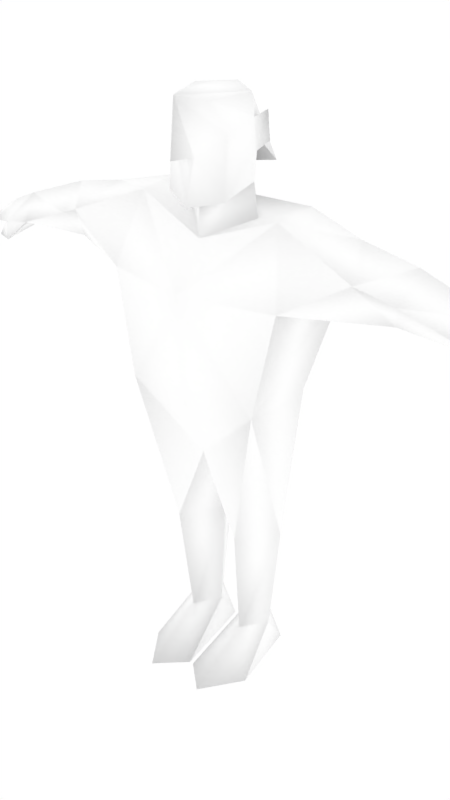 # Source: malenpc8.blend  (saved by Blender 2.68.0; exported with 4.5.12 LTS)
import bpy
from mathutils import Matrix  # noqa: F401  (used for matrix-valued properties, if any)

bpy.ops.wm.read_factory_settings(use_empty=True)
scene = bpy.context.scene
scene.name = 'Scene'

# ---- collections
col_collection_1 = bpy.data.collections.new('Collection 1'); scene.collection.children.link(col_collection_1)
col_collection_2 = bpy.data.collections.new('Collection 2'); scene.collection.children.link(col_collection_2)
col_collection_2.hide_render = True
col_collection_2.hide_viewport = True

# ---- materials (node trees are filled in below, after node groups)
mat_npcs = bpy.data.materials.new('npcs')
mat_npcs.alpha_threshold = 0.0
mat_npcs.use_transparent_shadow = False
mat_npcs.diffuse_color = (1.0, 1.0, 1.0, 1.0)
mat_npcs.roughness = 0.5
mat_npcs.line_color = (0.0, 0.0, 0.0, 1.0)

# ---- material node trees

# ---- world
world_world = bpy.data.worlds.new('World'); scene.world = world_world
world_world.color = (1.0, 1.0, 1.0)
world_world.use_sun_shadow = False
world_world.sun_shadow_jitter_overblur = 0.0
world_world.cycles.sampling_method = 'MANUAL'
world_world.cycles.sample_map_resolution = 256

# ---- meshes
me_simplerrig = bpy.data.meshes.new('simplerrig')
me_simplerrig.from_pydata([(-0.1734, 0.01369, 2.133), (-0.3186, 0.1502, 1.388), (-0.4572, 0.1986, 1.854), (-0.4175, -0.1825, 1.854), (-0.02533, 0.05254, 0.7033), (-0.1566, 0.1859, 0.8411), (-0.2925, 0.05254, 0.7033), (-0.06428, 0.07417, 0.1723), (-0.1411, 0.1775, 0.1723), (-0.2201, 0.07417, 0.1723), (-0.1411, -0.04371, 0.1723), (-0.08429, 0.2049, 0.0), (-0.1979, 0.2049, 0.0), (-0.1383, -0.3435, 0.0), (-0.008904, -0.2226, 0.0), (-0.2698, -0.157, 0.0), (-0.8666, 0.06758, 2.08), (-0.9386, 0.1933, 1.944), (-0.8156, 0.01611, 1.852), (-0.6176, 0.06758, 2.129), (-1.202, 0.06758, 1.962), (-1.176, 0.1793, 1.844), (-1.176, -0.01477, 1.844), (-1.316, 0.06758, 1.913), (-1.298, 0.2106, 1.831), (-1.297, -0.0307, 1.827), (-1.401, 0.06758, 1.862), (-1.391, 0.1985, 1.814), (-1.391, -0.02021, 1.814), (-1.494, 0.06758, 1.793), (-1.275, -0.04643, 1.746), (-1.363, -0.01714, 1.747), (-1.26, 0.01947, 1.769), (-0.1461, 0.2372, 0.5368), (-0.354, 0.1193, 2.19), (-0.3186, -0.1984, 1.388), (-0.7922, 0.2051, 1.956), (-0.7087, -0.1266, 2.027), (-0.341, -0.0819, 2.175), (-0.1615, -0.1086, 0.7033), (-0.8616, -0.06123, 1.964), (-0.1559, 0.009512, 2.276), (-0.1619, 0.009512, 2.392), (-0.1898, 0.05884, 2.428), (-0.1787, 0.05884, 2.545), (-0.1537, 0.009512, 2.521), (-0.1387, 0.009512, 2.613), (-0.09179, -0.1657, 2.6), (-0.1387, -0.1288, 2.479), (-0.1387, -0.1459, 2.225), (-0.04116, -0.206, 2.391), (-0.1372, 0.05379, 2.433), (-0.1234, 0.1896, 2.317), (-0.1593, 0.2234, 1.199), (0.1734, 0.01369, 2.133), (0.3186, 0.1502, 1.388), (0.4572, 0.1986, 1.854), (0.4175, -0.1825, 1.854), (0.02533, 0.05254, 0.7033), (0.1566, 0.1859, 0.8411), (0.2925, 0.05254, 0.7033), (0.06428, 0.07417, 0.1723), (0.1411, 0.1775, 0.1723), (0.2201, 0.07417, 0.1723), (0.1411, -0.04371, 0.1723), (0.08429, 0.2049, 0.0), (0.1979, 0.2049, 0.0), (0.1383, -0.3435, 0.0), (0.008904, -0.2226, 0.0), (0.2698, -0.157, 0.0), (0.8666, 0.06758, 2.08), (0.9386, 0.1933, 1.944), (0.8156, 0.01611, 1.852), (0.6176, 0.06758, 2.129), (1.202, 0.06758, 1.962), (1.176, 0.1793, 1.844), (1.176, -0.01477, 1.844), (1.316, 0.06758, 1.913), (1.298, 0.2106, 1.831), (1.297, -0.0307, 1.827), (1.401, 0.06758, 1.862), (1.391, 0.1985, 1.814), (1.391, -0.02021, 1.814), (1.494, 0.06758, 1.793), (1.275, -0.04643, 1.746), (1.363, -0.01714, 1.747), (1.26, 0.01947, 1.769), (0.1461, 0.2372, 0.5368), (0.354, 0.1193, 2.19), (0.3186, -0.1984, 1.388), (0.7922, 0.2051, 1.956), (0.7087, -0.1266, 2.027), (0.341, -0.0819, 2.175), (0.1615, -0.1086, 0.7033), (0.0, 0.2257, 1.854), (0.0, 0.2104, 2.15), (0.0, -0.1354, 2.053), (0.0, -0.1226, 1.094), (0.0, -0.2785, 1.854), (0.0, -0.2408, 1.388), (0.0, 0.1871, 1.178), (0.8616, -0.06123, 1.964), (0.0, 0.1809, 1.388), (0.1559, 0.009512, 2.276), (0.0, 0.2663, 2.317), (0.0, -0.1246, 2.204), (0.0, -0.2068, 2.19), (0.0, -0.2906, 2.388), (0.0, -0.2664, 2.623), (0.0, 0.09979, 2.623), (0.1619, 0.009512, 2.392), (0.1898, 0.05884, 2.428), (0.1787, 0.05884, 2.545), (0.1537, 0.009512, 2.521), (0.1387, 0.009512, 2.613), (0.09179, -0.1657, 2.6), (0.1387, -0.1288, 2.479), (0.1387, -0.1459, 2.225), (0.04116, -0.206, 2.391), (0.1372, 0.05379, 2.433), (0.0, 0.1534, 2.302), (0.1234, 0.1896, 2.317), (0.1593, 0.2234, 1.199)], [], [(1, 53, 6), (13, 10, 15), (11, 7, 14), (33, 9, 6), (8, 7, 11), (11, 14, 15), (7, 10, 14), (12, 8, 11), (12, 15, 9), (36, 19, 2), (18, 36, 2), (16, 17, 20), (24, 21, 25), (17, 21, 20), (22, 20, 25), (23, 24, 27), (20, 21, 24), (24, 25, 27), (25, 23, 28), (27, 28, 29), (28, 26, 29), (26, 27, 29), (21, 32, 25), (21, 17, 18), (22, 25, 30), (32, 30, 31), (25, 32, 31), (30, 25, 31), (26, 23, 27), (23, 20, 24), (23, 26, 28), (25, 28, 27), (10, 13, 14), (9, 8, 12), (10, 9, 15), (19, 34, 2), (19, 37, 38), (22, 32, 21), (32, 22, 30), (8, 9, 33), (33, 5, 4), (7, 8, 33), (14, 13, 15), (4, 10, 7), (10, 6, 9), (10, 4, 39), (5, 33, 6), (7, 33, 4), (20, 23, 25), (95, 94, 2), (2, 3, 18), (0, 38, 96), (0, 34, 38), (35, 39, 97), (18, 3, 37), (22, 21, 18), (36, 18, 17), (19, 36, 16), (16, 36, 17), (22, 18, 40), (16, 20, 40), (19, 16, 37), (16, 40, 37), (95, 34, 0), (34, 19, 38), (34, 95, 2), (3, 98, 38), (98, 96, 38), (35, 6, 39), (6, 10, 39), (37, 3, 38), (39, 4, 97), (2, 1, 35), (74, 70, 101), (40, 18, 37), (3, 2, 35), (1, 2, 102), (100, 97, 4), (5, 100, 4), (6, 35, 1), (35, 97, 99), (3, 35, 98), (98, 35, 99), (102, 100, 53), (2, 94, 102), (0, 96, 41), (47, 108, 46), (41, 105, 49), (49, 105, 106), (0, 41, 95), (96, 105, 41), (48, 108, 47), (108, 50, 107), (48, 50, 108), (48, 49, 50), (50, 49, 106), (48, 45, 42), (42, 49, 48), (49, 42, 41), (45, 48, 47), (47, 46, 45), (44, 42, 45), (42, 44, 43), (51, 44, 45), (51, 43, 44), (51, 42, 43), (51, 45, 46), (52, 120, 51), (95, 41, 120), (108, 109, 46), (51, 46, 52), (120, 52, 46), (46, 109, 104), (46, 104, 120), (51, 41, 42), (120, 41, 51), (12, 11, 15), (53, 100, 5), (1, 102, 53), (53, 5, 6), (55, 60, 122), (67, 69, 64), (65, 68, 61), (87, 60, 63), (62, 65, 61), (65, 69, 68), (61, 68, 64), (66, 65, 62), (66, 63, 69), (90, 56, 73), (72, 56, 90), (70, 74, 71), (78, 79, 75), (71, 74, 75), (76, 79, 74), (77, 81, 78), (74, 78, 75), (78, 81, 79), (79, 82, 77), (81, 83, 82), (82, 83, 80), (80, 83, 81), (75, 79, 86), (75, 72, 71), (76, 84, 79), (86, 85, 84), (79, 85, 86), (84, 85, 79), (80, 81, 77), (77, 78, 74), (77, 82, 80), (79, 81, 82), (64, 68, 67), (63, 66, 62), (64, 69, 63), (73, 56, 88), (73, 92, 91), (76, 75, 86), (86, 84, 76), (62, 87, 63), (87, 58, 59), (61, 87, 62), (68, 69, 67), (58, 61, 64), (64, 63, 60), (64, 93, 58), (59, 60, 87), (61, 58, 87), (74, 79, 77), (95, 56, 94), (56, 72, 57), (54, 96, 92), (54, 92, 88), (89, 97, 93), (72, 91, 57), (76, 72, 75), (90, 71, 72), (73, 70, 90), (70, 71, 90), (76, 101, 72), (76, 74, 101), (73, 91, 70), (70, 91, 101), (95, 54, 88), (88, 92, 73), (88, 56, 95), (57, 92, 98), (98, 92, 96), (89, 93, 60), (60, 93, 64), (91, 92, 57), (93, 97, 58), (56, 89, 55), (101, 91, 72), (57, 89, 56), (55, 102, 56), (100, 58, 97), (59, 58, 100), (60, 55, 89), (89, 99, 97), (57, 98, 89), (98, 99, 89), (102, 122, 100), (56, 102, 94), (54, 103, 96), (115, 114, 108), (103, 117, 105), (117, 106, 105), (54, 95, 103), (96, 103, 105), (116, 115, 108), (108, 107, 118), (116, 108, 118), (116, 118, 117), (118, 106, 117), (116, 110, 113), (110, 116, 117), (117, 103, 110), (113, 115, 116), (115, 113, 114), (112, 113, 110), (110, 111, 112), (119, 113, 112), (119, 112, 111), (119, 111, 110), (119, 114, 113), (121, 119, 120), (95, 120, 103), (108, 114, 109), (119, 121, 114), (120, 114, 121), (114, 104, 109), (114, 120, 104), (119, 110, 103), (120, 119, 103), (66, 69, 65), (122, 59, 100), (55, 122, 102), (122, 60, 59), (50, 118, 107), (106, 118, 50), (20, 22, 40)])
me_simplerrig.polygons.foreach_set('use_smooth', [True] * 242)
_uv = me_simplerrig.uv_layers.new(name='UVMap')
_uv.uv.foreach_set('vector', [0.07238, 0.67, 0.06613, 0.6623, 0.07427, 0.6444, 0.06847, 0.7381, 0.06849, 0.7252, 0.06256, 0.7313, 0.07838, 0.7172, 0.07206, 0.7209, 0.07396, 0.7338, 0.06702, 0.6376, 0.07188, 0.6261, 0.07427, 0.6444, 0.07237, 0.7167, 0.07206, 0.7209, 0.07838, 0.7172, 0.07785, 0.7221, 0.07487, 0.7389, 0.08519, 0.7364, 0.07206, 0.7209, 0.06849, 0.7252, 0.07396, 0.7338, 0.05848, 0.7173, 0.06447, 0.7166, 0.05959, 0.7133, 0.05848, 0.7173, 0.06256, 0.7313, 0.06495, 0.7211, 0.09153, 0.6591, 0.1027, 0.6473, 0.1065, 0.6591, 0.09153, 0.6693, 0.09153, 0.6591, 0.1065, 0.6591, 0.09105, 0.6473, 0.08596, 0.6591, 0.07634, 0.6473, 0.09421, 0.7345, 0.1004, 0.7359, 0.09417, 0.745, 0.08596, 0.6591, 0.07634, 0.6693, 0.07634, 0.6473, 0.1029, 0.7202, 0.1041, 0.7272, 0.09689, 0.7212, 0.09804, 0.7272, 0.09735, 0.7341, 0.09269, 0.733, 0.1041, 0.7272, 0.1036, 0.7343, 0.09735, 0.7341, 0.09421, 0.7345, 0.09417, 0.745, 0.08939, 0.735, 0.09689, 0.7212, 0.09804, 0.7272, 0.09235, 0.7228, 0.08939, 0.735, 0.08932, 0.7446, 0.08397, 0.7407, 0.09235, 0.7228, 0.09328, 0.7273, 0.08758, 0.7272, 0.09328, 0.7273, 0.09269, 0.733, 0.08758, 0.7272, 0.1004, 0.7359, 0.09826, 0.745, 0.09417, 0.745, 0.07634, 0.6693, 0.08596, 0.6591, 0.09153, 0.6693, 0.1029, 0.7202, 0.09689, 0.7212, 0.09666, 0.7172, 0.09826, 0.745, 0.09917, 0.7481, 0.09516, 0.7496, 0.09417, 0.745, 0.09826, 0.745, 0.09516, 0.7496, 0.09666, 0.7172, 0.09689, 0.7212, 0.09237, 0.7188, 0.09328, 0.7273, 0.09804, 0.7272, 0.09269, 0.733, 0.09804, 0.7272, 0.1041, 0.7272, 0.09735, 0.7341, 0.09804, 0.7272, 0.09328, 0.7273, 0.09235, 0.7228, 0.09417, 0.745, 0.08932, 0.7446, 0.08939, 0.735, 0.06849, 0.7252, 0.06847, 0.7381, 0.07396, 0.7338, 0.06495, 0.7211, 0.06447, 0.7166, 0.05848, 0.7173, 0.06849, 0.7252, 0.06495, 0.7211, 0.06256, 0.7313, 0.1027, 0.6473, 0.1147, 0.6473, 0.1065, 0.6591, 0.1027, 0.6473, 0.09827, 0.6376, 0.1161, 0.6376, 0.1041, 0.7429, 0.09826, 0.745, 0.1004, 0.7359, 0.09826, 0.745, 0.1041, 0.7429, 0.09917, 0.7481, 0.06738, 0.6261, 0.07188, 0.6261, 0.06702, 0.6376, 0.06702, 0.6376, 0.06673, 0.6484, 0.06025, 0.6444, 0.06298, 0.6261, 0.06738, 0.6261, 0.06702, 0.6376, 0.07487, 0.7389, 0.07998, 0.7437, 0.08519, 0.7364, 0.02389, 0.6444, 0.01887, 0.6261, 0.02389, 0.6261, 0.01887, 0.6261, 0.01076, 0.6444, 0.01383, 0.6261, 0.01887, 0.6261, 0.02389, 0.6444, 0.01818, 0.6444, 0.06673, 0.6484, 0.06702, 0.6376, 0.07427, 0.6444, 0.06298, 0.6261, 0.06702, 0.6376, 0.06025, 0.6444, 0.1041, 0.7272, 0.09804, 0.7272, 0.09689, 0.7212, 0.02227, 0.7038, 0.02227, 0.6908, 0.04396, 0.6908, 0.1065, 0.6591, 0.1095, 0.6693, 0.09153, 0.6693, 0.07336, 0.7086, 0.06895, 0.706, 0.0805, 0.7008, 0.07336, 0.7086, 0.0667, 0.713, 0.06895, 0.706, 0.01256, 0.67, 0.01818, 0.6444, 0.02389, 0.659, 0.09153, 0.6268, 0.1095, 0.6268, 0.09827, 0.6376, 0.07634, 0.6376, 0.07634, 0.6268, 0.09153, 0.6268, 0.09153, 0.6591, 0.09153, 0.6693, 0.08596, 0.6591, 0.1027, 0.6473, 0.09153, 0.6591, 0.09105, 0.6473, 0.09105, 0.6473, 0.09153, 0.6591, 0.08596, 0.6591, 0.07634, 0.6376, 0.09153, 0.6268, 0.09033, 0.6376, 0.09105, 0.6473, 0.07634, 0.6473, 0.09033, 0.6376, 0.1027, 0.6473, 0.09105, 0.6473, 0.09827, 0.6376, 0.09105, 0.6473, 0.09033, 0.6376, 0.09827, 0.6376, 0.02227, 0.7038, 0.03773, 0.706, 0.03033, 0.713, 0.1147, 0.6473, 0.1027, 0.6473, 0.1161, 0.6376, 0.03773, 0.706, 0.02227, 0.7038, 0.04396, 0.6908, 0.06165, 0.6908, 0.0805, 0.6908, 0.06895, 0.706, 0.0805, 0.6908, 0.0805, 0.7008, 0.06895, 0.706, 0.01256, 0.67, 0.01076, 0.6444, 0.01818, 0.6444, 0.01076, 0.6444, 0.01887, 0.6261, 0.01818, 0.6444, 0.09827, 0.6376, 0.1095, 0.6268, 0.1161, 0.6376, 0.01818, 0.6444, 0.02389, 0.6444, 0.02389, 0.659, 0.0453, 0.6908, 0.05211, 0.671, 0.06667, 0.671, 0.07634, 0.6473, 0.09105, 0.6473, 0.09033, 0.6376, 0.09033, 0.6376, 0.09153, 0.6268, 0.09827, 0.6376, 0.06165, 0.6908, 0.0453, 0.6908, 0.06667, 0.671, 0.03587, 0.671, 0.04396, 0.6908, 0.02227, 0.671, 0.06025, 0.6615, 0.05555, 0.659, 0.06025, 0.6444, 0.06673, 0.6484, 0.06025, 0.6615, 0.06025, 0.6444, 0.01076, 0.6444, 0.01256, 0.67, 0.0006041, 0.67, 0.01256, 0.67, 0.02389, 0.659, 0.02389, 0.67, 0.06165, 0.6908, 0.06667, 0.671, 0.0805, 0.6908, 0.0805, 0.6908, 0.06667, 0.671, 0.0805, 0.671, 0.06025, 0.67, 0.06025, 0.6615, 0.06613, 0.6623, 0.04396, 0.6908, 0.02227, 0.6908, 0.02227, 0.671, 0.04249, 0.7144, 0.03429, 0.7116, 0.04249, 0.7201, 0.03531, 0.7429, 0.02943, 0.7487, 0.04585, 0.7402, 0.08677, 0.7151, 0.0803, 0.7093, 0.08592, 0.7086, 0.08592, 0.7086, 0.0803, 0.7093, 0.0803, 0.706, 0.04249, 0.7144, 0.04249, 0.7201, 0.0519, 0.715, 0.03429, 0.7116, 0.03429, 0.7172, 0.04249, 0.7201, 0.0008486, 0.7392, 0.01551, 0.7496, 0.005351, 0.7481, 0.01551, 0.7496, 0.01097, 0.7327, 0.01551, 0.737, 0.0008486, 0.7392, 0.01097, 0.7327, 0.01551, 0.7496, 0.0008486, 0.7392, 0.001844, 0.7167, 0.01097, 0.7327, 0.01097, 0.7327, 0.001844, 0.7167, 0.01551, 0.7136, 0.03564, 0.7348, 0.04434, 0.7349, 0.04219, 0.7274, 0.04219, 0.7274, 0.03031, 0.7206, 0.03564, 0.7348, 0.03031, 0.7206, 0.04219, 0.7274, 0.04014, 0.7208, 0.04434, 0.7349, 0.03564, 0.7348, 0.03531, 0.7429, 0.03531, 0.7429, 0.04585, 0.7402, 0.04434, 0.7349, 0.08725, 0.7249, 0.0906, 0.7158, 0.09059, 0.7236, 0.0906, 0.7158, 0.08725, 0.7249, 0.08711, 0.7179, 0.08403, 0.7185, 0.08725, 0.7249, 0.08367, 0.7245, 0.08403, 0.7185, 0.08711, 0.7179, 0.08725, 0.7249, 0.08403, 0.7185, 0.08467, 0.7147, 0.08711, 0.7179, 0.04606, 0.7292, 0.04434, 0.7349, 0.04585, 0.7402, 0.05399, 0.7398, 0.05402, 0.7347, 0.04685, 0.7393, 0.0519, 0.715, 0.04249, 0.7201, 0.05095, 0.7212, 0.02943, 0.7487, 0.05133, 0.7485, 0.04585, 0.7402, 0.04606, 0.7292, 0.04585, 0.7402, 0.05249, 0.7206, 0.05402, 0.7347, 0.05399, 0.7398, 0.06781, 0.7398, 0.04585, 0.7402, 0.05133, 0.7485, 0.0707, 0.7408, 0.06781, 0.7398, 0.05436, 0.7301, 0.05402, 0.7347, 0.04418, 0.7264, 0.04249, 0.7201, 0.04222, 0.7247, 0.05095, 0.7212, 0.04249, 0.7201, 0.04418, 0.7264, 0.08237, 0.7221, 0.07785, 0.7221, 0.08519, 0.7364, 0.06613, 0.6623, 0.06025, 0.6615, 0.06673, 0.6484, 0.07238, 0.67, 0.06025, 0.67, 0.06613, 0.6623, 0.06613, 0.6623, 0.06673, 0.6484, 0.07427, 0.6444, 0.04812, 0.67, 0.04623, 0.6444, 0.05438, 0.6623, 0.06847, 0.7381, 0.06256, 0.7313, 0.06849, 0.7252, 0.07838, 0.7172, 0.07396, 0.7338, 0.07206, 0.7209, 0.05348, 0.6376, 0.04623, 0.6444, 0.04863, 0.6261, 0.07237, 0.7167, 0.07838, 0.7172, 0.07206, 0.7209, 0.07785, 0.7221, 0.08519, 0.7364, 0.07487, 0.7389, 0.07206, 0.7209, 0.07396, 0.7338, 0.06849, 0.7252, 0.05848, 0.7173, 0.05959, 0.7133, 0.06447, 0.7166, 0.05848, 0.7173, 0.06495, 0.7211, 0.06256, 0.7313, 0.09153, 0.6591, 0.1065, 0.6591, 0.1027, 0.6473, 0.09153, 0.6693, 0.1065, 0.6591, 0.09153, 0.6591, 0.09105, 0.6473, 0.07634, 0.6473, 0.08596, 0.6591, 0.114, 0.7345, 0.114, 0.745, 0.1078, 0.7359, 0.08596, 0.6591, 0.07634, 0.6473, 0.07634, 0.6693, 0.1053, 0.7202, 0.1113, 0.7212, 0.1041, 0.7272, 0.1102, 0.7272, 0.1155, 0.733, 0.1109, 0.7341, 0.1041, 0.7272, 0.1109, 0.7341, 0.1046, 0.7343, 0.114, 0.7345, 0.1188, 0.735, 0.114, 0.745, 0.1113, 0.7212, 0.1159, 0.7228, 0.1102, 0.7272, 0.1188, 0.735, 0.1242, 0.7407, 0.1189, 0.7446, 0.1159, 0.7228, 0.1206, 0.7272, 0.1149, 0.7273, 0.1149, 0.7273, 0.1206, 0.7272, 0.1155, 0.733, 0.1078, 0.7359, 0.114, 0.745, 0.1099, 0.745, 0.07634, 0.6693, 0.09153, 0.6693, 0.08596, 0.6591, 0.1053, 0.7202, 0.1115, 0.7172, 0.1113, 0.7212, 0.1099, 0.745, 0.113, 0.7496, 0.109, 0.7481, 0.114, 0.745, 0.113, 0.7496, 0.1099, 0.745, 0.1115, 0.7172, 0.1158, 0.7188, 0.1113, 0.7212, 0.1149, 0.7273, 0.1155, 0.733, 0.1102, 0.7272, 0.1102, 0.7272, 0.1109, 0.7341, 0.1041, 0.7272, 0.1102, 0.7272, 0.1159, 0.7228, 0.1149, 0.7273, 0.114, 0.745, 0.1188, 0.735, 0.1189, 0.7446, 0.06849, 0.7252, 0.07396, 0.7338, 0.06847, 0.7381, 0.06495, 0.7211, 0.05848, 0.7173, 0.06447, 0.7166, 0.06849, 0.7252, 0.06256, 0.7313, 0.06495, 0.7211, 0.1027, 0.6473, 0.1065, 0.6591, 0.1147, 0.6473, 0.1027, 0.6473, 0.1161, 0.6376, 0.09827, 0.6376, 0.1041, 0.7429, 0.1078, 0.7359, 0.1099, 0.745, 0.1099, 0.745, 0.109, 0.7481, 0.1041, 0.7429, 0.05312, 0.6261, 0.05348, 0.6376, 0.04863, 0.6261, 0.05348, 0.6376, 0.06025, 0.6444, 0.05378, 0.6484, 0.05753, 0.6261, 0.05348, 0.6376, 0.05312, 0.6261, 0.07487, 0.7389, 0.08519, 0.7364, 0.07998, 0.7437, 0.02389, 0.6444, 0.02389, 0.6261, 0.0289, 0.6261, 0.0289, 0.6261, 0.03394, 0.6261, 0.03701, 0.6444, 0.0289, 0.6261, 0.02959, 0.6444, 0.02389, 0.6444, 0.05378, 0.6484, 0.04623, 0.6444, 0.05348, 0.6376, 0.05753, 0.6261, 0.06025, 0.6444, 0.05348, 0.6376, 0.1041, 0.7272, 0.1113, 0.7212, 0.1102, 0.7272, 0.02227, 0.7038, 0.0005857, 0.6908, 0.02227, 0.6908, 0.1065, 0.6591, 0.09153, 0.6693, 0.1095, 0.6693, 0.08722, 0.7086, 0.0805, 0.7008, 0.09205, 0.706, 0.08722, 0.7086, 0.09205, 0.706, 0.09431, 0.713, 0.03521, 0.67, 0.02389, 0.659, 0.02959, 0.6444, 0.09153, 0.6268, 0.09827, 0.6376, 0.1095, 0.6268, 0.07634, 0.6376, 0.09153, 0.6268, 0.07634, 0.6268, 0.09153, 0.6591, 0.08596, 0.6591, 0.09153, 0.6693, 0.1027, 0.6473, 0.09105, 0.6473, 0.09153, 0.6591, 0.09105, 0.6473, 0.08596, 0.6591, 0.09153, 0.6591, 0.07634, 0.6376, 0.09033, 0.6376, 0.09153, 0.6268, 0.07634, 0.6376, 0.07634, 0.6473, 0.09033, 0.6376, 0.1027, 0.6473, 0.09827, 0.6376, 0.09105, 0.6473, 0.09105, 0.6473, 0.09827, 0.6376, 0.09033, 0.6376, 0.02227, 0.7038, 0.01386, 0.713, 0.006821, 0.706, 0.1147, 0.6473, 0.1161, 0.6376, 0.1027, 0.6473, 0.006821, 0.706, 0.0005857, 0.6908, 0.02227, 0.7038, 0.09936, 0.6908, 0.09205, 0.706, 0.0805, 0.6908, 0.0805, 0.6908, 0.09205, 0.706, 0.0805, 0.7008, 0.03521, 0.67, 0.02959, 0.6444, 0.03701, 0.6444, 0.03701, 0.6444, 0.02959, 0.6444, 0.0289, 0.6261, 0.09827, 0.6376, 0.1161, 0.6376, 0.1095, 0.6268, 0.02959, 0.6444, 0.02389, 0.659, 0.02389, 0.6444, 0.1157, 0.6908, 0.09433, 0.671, 0.1089, 0.671, 0.09033, 0.6376, 0.09827, 0.6376, 0.09153, 0.6268, 0.09936, 0.6908, 0.09433, 0.671, 0.1157, 0.6908, 0.008682, 0.671, 0.02227, 0.671, 0.0005857, 0.6908, 0.06025, 0.6615, 0.06025, 0.6444, 0.06496, 0.659, 0.05378, 0.6484, 0.06025, 0.6444, 0.06025, 0.6615, 0.03701, 0.6444, 0.04717, 0.67, 0.03521, 0.67, 0.03521, 0.67, 0.02389, 0.67, 0.02389, 0.659, 0.09936, 0.6908, 0.0805, 0.6908, 0.09433, 0.671, 0.0805, 0.6908, 0.0805, 0.671, 0.09433, 0.671, 0.06025, 0.67, 0.05438, 0.6623, 0.06025, 0.6615, 0.0005857, 0.6908, 0.02227, 0.671, 0.02227, 0.6908, 0.04249, 0.7144, 0.04249, 0.7201, 0.03429, 0.7116, 0.03531, 0.7429, 0.04585, 0.7402, 0.02943, 0.7487, 0.07384, 0.7151, 0.07469, 0.7086, 0.0803, 0.7093, 0.07469, 0.7086, 0.0803, 0.706, 0.0803, 0.7093, 0.04249, 0.7144, 0.0519, 0.715, 0.04249, 0.7201, 0.03429, 0.7116, 0.04249, 0.7201, 0.03429, 0.7172, 0.03016, 0.7392, 0.0256, 0.7481, 0.01551, 0.7496, 0.01551, 0.7496, 0.01551, 0.737, 0.02008, 0.7327, 0.03016, 0.7392, 0.01551, 0.7496, 0.02008, 0.7327, 0.03016, 0.7392, 0.02008, 0.7327, 0.02931, 0.7167, 0.02008, 0.7327, 0.01551, 0.7136, 0.02931, 0.7167, 0.03564, 0.7348, 0.04219, 0.7274, 0.04434, 0.7349, 0.04219, 0.7274, 0.03564, 0.7348, 0.03031, 0.7206, 0.03031, 0.7206, 0.04014, 0.7208, 0.04219, 0.7274, 0.04434, 0.7349, 0.03531, 0.7429, 0.03564, 0.7348, 0.03531, 0.7429, 0.04434, 0.7349, 0.04585, 0.7402, 0.08725, 0.7249, 0.09059, 0.7236, 0.0906, 0.7158, 0.0906, 0.7158, 0.08711, 0.7179, 0.08725, 0.7249, 0.08403, 0.7185, 0.08367, 0.7245, 0.08725, 0.7249, 0.08403, 0.7185, 0.08725, 0.7249, 0.08711, 0.7179, 0.08403, 0.7185, 0.08711, 0.7179, 0.08467, 0.7147, 0.04606, 0.7292, 0.04585, 0.7402, 0.04434, 0.7349, 0.05399, 0.7398, 0.04685, 0.7393, 0.05402, 0.7347, 0.0519, 0.715, 0.05095, 0.7212, 0.04249, 0.7201, 0.02943, 0.7487, 0.04585, 0.7402, 0.05133, 0.7485, 0.04606, 0.7292, 0.05249, 0.7206, 0.04585, 0.7402, 0.05402, 0.7347, 0.06781, 0.7398, 0.05399, 0.7398, 0.04585, 0.7402, 0.0707, 0.7408, 0.05133, 0.7485, 0.06781, 0.7398, 0.05402, 0.7347, 0.05436, 0.7301, 0.04418, 0.7264, 0.04222, 0.7247, 0.04249, 0.7201, 0.05095, 0.7212, 0.04418, 0.7264, 0.04249, 0.7201, 0.08237, 0.7221, 0.08519, 0.7364, 0.07785, 0.7221, 0.05438, 0.6623, 0.05378, 0.6484, 0.06025, 0.6615, 0.04812, 0.67, 0.05438, 0.6623, 0.06025, 0.67, 0.05438, 0.6623, 0.04623, 0.6444, 0.05378, 0.6484, 0.01097, 0.7327, 0.02008, 0.7327, 0.01551, 0.737, 0.01551, 0.7136, 0.02008, 0.7327, 0.01097, 0.7327, 0.07634, 0.6473, 0.07634, 0.6376, 0.09033, 0.6376])
_ca = me_simplerrig.color_attributes.new('Col', 'BYTE_COLOR', 'CORNER')
_ca.data.foreach_set('color', [1.0, 1.0, 1.0, 1.0, 1.0, 1.0, 1.0, 1.0, 1.0, 1.0, 1.0, 1.0, 1.0, 1.0, 1.0, 1.0, 1.0, 1.0, 1.0, 1.0, 1.0, 1.0, 1.0, 1.0, 1.0, 1.0, 1.0, 1.0, 1.0, 1.0, 1.0, 1.0, 1.0, 1.0, 1.0, 1.0, 1.0, 1.0, 1.0, 1.0, 1.0, 1.0, 1.0, 1.0, 1.0, 1.0, 1.0, 1.0, 1.0, 1.0, 1.0, 1.0, 1.0, 1.0, 1.0, 1.0, 1.0, 1.0, 1.0, 1.0, 1.0, 1.0, 1.0, 1.0, 1.0, 1.0, 1.0, 1.0, 1.0, 1.0, 1.0, 1.0, 1.0, 1.0, 1.0, 1.0, 1.0, 1.0, 1.0, 1.0, 1.0, 1.0, 1.0, 1.0, 1.0, 1.0, 1.0, 1.0, 1.0, 1.0, 1.0, 1.0, 1.0, 1.0, 1.0, 1.0, 1.0, 1.0, 1.0, 1.0, 1.0, 1.0, 1.0, 1.0, 1.0, 1.0, 1.0, 1.0, 1.0, 1.0, 1.0, 1.0, 1.0, 1.0, 1.0, 1.0, 1.0, 1.0, 1.0, 1.0, 1.0, 1.0, 1.0, 1.0, 1.0, 1.0, 1.0, 1.0, 1.0, 1.0, 1.0, 1.0, 1.0, 1.0, 1.0, 1.0, 1.0, 1.0, 1.0, 1.0, 1.0, 1.0, 1.0, 1.0, 1.0, 1.0, 1.0, 1.0, 1.0, 1.0, 1.0, 1.0, 1.0, 1.0, 1.0, 1.0, 1.0, 1.0, 1.0, 1.0, 1.0, 1.0, 1.0, 1.0, 1.0, 1.0, 1.0, 1.0, 1.0, 1.0, 1.0, 1.0, 1.0, 1.0, 1.0, 1.0, 1.0, 1.0, 1.0, 1.0, 1.0, 1.0, 1.0, 1.0, 1.0, 1.0, 1.0, 1.0, 1.0, 1.0, 1.0, 1.0, 1.0, 1.0, 1.0, 1.0, 1.0, 1.0, 1.0, 1.0, 1.0, 1.0, 1.0, 1.0, 1.0, 1.0, 1.0, 1.0, 1.0, 1.0, 1.0, 1.0, 1.0, 1.0, 1.0, 1.0, 1.0, 1.0, 1.0, 1.0, 1.0, 1.0, 1.0, 1.0, 1.0, 1.0, 1.0, 1.0, 1.0, 1.0, 1.0, 1.0, 1.0, 1.0, 1.0, 1.0, 1.0, 1.0, 1.0, 1.0, 1.0, 1.0, 1.0, 1.0, 1.0, 1.0, 1.0, 1.0, 1.0, 1.0, 1.0, 1.0, 1.0, 1.0, 1.0, 1.0, 1.0, 1.0, 1.0, 1.0, 1.0, 1.0, 1.0, 1.0, 1.0, 1.0, 1.0, 1.0, 1.0, 1.0, 1.0, 1.0, 1.0, 1.0, 1.0, 1.0, 1.0, 1.0, 1.0, 1.0, 1.0, 1.0, 1.0, 1.0, 1.0, 1.0, 1.0, 1.0, 1.0, 1.0, 1.0, 1.0, 1.0, 1.0, 1.0, 1.0, 1.0, 1.0, 1.0, 1.0, 1.0, 1.0, 1.0, 1.0, 1.0, 1.0, 1.0, 1.0, 1.0, 1.0, 1.0, 1.0, 1.0, 1.0, 1.0, 1.0, 1.0, 1.0, 1.0, 1.0, 1.0, 1.0, 1.0, 1.0, 1.0, 1.0, 1.0, 1.0, 1.0, 1.0, 1.0, 1.0, 1.0, 1.0, 1.0, 1.0, 1.0, 1.0, 1.0, 1.0, 1.0, 1.0, 1.0, 1.0, 1.0, 1.0, 1.0, 1.0, 1.0, 1.0, 1.0, 1.0, 1.0, 1.0, 1.0, 1.0, 1.0, 1.0, 1.0, 1.0, 1.0, 1.0, 1.0, 1.0, 1.0, 1.0, 1.0, 1.0, 1.0, 1.0, 1.0, 1.0, 1.0, 1.0, 1.0, 1.0, 1.0, 1.0, 1.0, 1.0, 1.0, 1.0, 1.0, 1.0, 1.0, 1.0, 1.0, 1.0, 1.0, 1.0, 1.0, 1.0, 1.0, 1.0, 1.0, 1.0, 1.0, 1.0, 1.0, 1.0, 1.0, 1.0, 1.0, 1.0, 1.0, 1.0, 1.0, 1.0, 1.0, 1.0, 1.0, 1.0, 1.0, 1.0, 1.0, 1.0, 1.0, 1.0, 1.0, 1.0, 1.0, 1.0, 1.0, 1.0, 1.0, 1.0, 1.0, 1.0, 1.0, 1.0, 1.0, 1.0, 1.0, 1.0, 1.0, 1.0, 1.0, 1.0, 1.0, 1.0, 1.0, 1.0, 1.0, 1.0, 1.0, 1.0, 1.0, 1.0, 1.0, 1.0, 1.0, 1.0, 1.0, 1.0, 1.0, 1.0, 1.0, 1.0, 1.0, 1.0, 1.0, 1.0, 1.0, 1.0, 1.0, 1.0, 1.0, 1.0, 1.0, 1.0, 1.0, 1.0, 1.0, 1.0, 1.0, 1.0, 1.0, 1.0, 1.0, 1.0, 1.0, 1.0, 1.0, 1.0, 1.0, 1.0, 1.0, 1.0, 1.0, 1.0, 1.0, 1.0, 1.0, 1.0, 1.0, 1.0, 1.0, 1.0, 1.0, 1.0, 1.0, 1.0, 1.0, 1.0, 1.0, 1.0, 1.0, 1.0, 1.0, 1.0, 1.0, 1.0, 1.0, 1.0, 1.0, 1.0, 1.0, 1.0, 1.0, 1.0, 1.0, 1.0, 1.0, 1.0, 1.0, 1.0, 1.0, 1.0, 1.0, 1.0, 1.0, 1.0, 1.0, 1.0, 1.0, 1.0, 1.0, 1.0, 1.0, 1.0, 1.0, 1.0, 1.0, 1.0, 1.0, 1.0, 1.0, 1.0, 1.0, 1.0, 1.0, 1.0, 1.0, 1.0, 1.0, 1.0, 1.0, 1.0, 1.0, 1.0, 1.0, 1.0, 1.0, 1.0, 1.0, 1.0, 1.0, 1.0, 1.0, 1.0, 1.0, 1.0, 1.0, 1.0, 1.0, 1.0, 1.0, 1.0, 1.0, 1.0, 1.0, 1.0, 1.0, 1.0, 1.0, 1.0, 1.0, 1.0, 1.0, 1.0, 1.0, 1.0, 1.0, 1.0, 1.0, 1.0, 1.0, 1.0, 1.0, 1.0, 1.0, 1.0, 1.0, 1.0, 1.0, 1.0, 1.0, 1.0, 1.0, 1.0, 1.0, 1.0, 1.0, 1.0, 1.0, 1.0, 1.0, 1.0, 1.0, 1.0, 1.0, 1.0, 1.0, 1.0, 1.0, 1.0, 1.0, 1.0, 1.0, 1.0, 1.0, 1.0, 1.0, 1.0, 1.0, 1.0, 1.0, 1.0, 1.0, 1.0, 1.0, 1.0, 1.0, 1.0, 1.0, 1.0, 1.0, 1.0, 1.0, 1.0, 1.0, 1.0, 1.0, 1.0, 1.0, 1.0, 1.0, 1.0, 1.0, 1.0, 1.0, 1.0, 1.0, 1.0, 1.0, 1.0, 1.0, 1.0, 1.0, 1.0, 1.0, 1.0, 1.0, 1.0, 1.0, 1.0, 1.0, 1.0, 1.0, 1.0, 1.0, 1.0, 1.0, 1.0, 1.0, 1.0, 1.0, 1.0, 1.0, 1.0, 1.0, 1.0, 1.0, 1.0, 1.0, 1.0, 1.0, 1.0, 1.0, 1.0, 1.0, 1.0, 1.0, 1.0, 1.0, 1.0, 1.0, 1.0, 1.0, 1.0, 1.0, 1.0, 1.0, 1.0, 1.0, 1.0, 1.0, 1.0, 1.0, 1.0, 1.0, 1.0, 1.0, 1.0, 1.0, 1.0, 1.0, 1.0, 1.0, 1.0, 1.0, 1.0, 1.0, 1.0, 1.0, 1.0, 1.0, 1.0, 1.0, 1.0, 1.0, 1.0, 1.0, 1.0, 1.0, 1.0, 1.0, 1.0, 1.0, 1.0, 1.0, 1.0, 1.0, 1.0, 1.0, 1.0, 1.0, 1.0, 1.0, 1.0, 1.0, 1.0, 1.0, 1.0, 1.0, 1.0, 1.0, 1.0, 1.0, 1.0, 1.0, 1.0, 1.0, 1.0, 1.0, 1.0, 1.0, 1.0, 1.0, 1.0, 1.0, 1.0, 1.0, 1.0, 1.0, 1.0, 1.0, 1.0, 1.0, 1.0, 1.0, 1.0, 1.0, 1.0, 1.0, 1.0, 1.0, 1.0, 1.0, 1.0, 1.0, 1.0, 1.0, 1.0, 1.0, 1.0, 1.0, 1.0, 1.0, 1.0, 1.0, 1.0, 1.0, 1.0, 1.0, 1.0, 1.0, 1.0, 1.0, 1.0, 1.0, 1.0, 1.0, 1.0, 1.0, 1.0, 1.0, 1.0, 1.0, 1.0, 1.0, 1.0, 1.0, 1.0, 1.0, 1.0, 1.0, 1.0, 1.0, 1.0, 1.0, 1.0, 1.0, 1.0, 1.0, 1.0, 1.0, 1.0, 1.0, 1.0, 1.0, 1.0, 1.0, 1.0, 1.0, 1.0, 1.0, 1.0, 1.0, 1.0, 1.0, 1.0, 1.0, 1.0, 1.0, 1.0, 1.0, 1.0, 1.0, 1.0, 1.0, 1.0, 1.0, 1.0, 1.0, 1.0, 1.0, 1.0, 1.0, 1.0, 1.0, 1.0, 1.0, 1.0, 1.0, 1.0, 1.0, 1.0, 1.0, 1.0, 1.0, 1.0, 1.0, 1.0, 1.0, 1.0, 1.0, 1.0, 1.0, 1.0, 1.0, 1.0, 1.0, 1.0, 1.0, 1.0, 1.0, 1.0, 1.0, 1.0, 1.0, 1.0, 1.0, 1.0, 1.0, 1.0, 1.0, 1.0, 1.0, 1.0, 1.0, 1.0, 1.0, 1.0, 1.0, 1.0, 1.0, 1.0, 1.0, 1.0, 1.0, 1.0, 1.0, 1.0, 1.0, 1.0, 1.0, 1.0, 1.0, 1.0, 1.0, 1.0, 1.0, 1.0, 1.0, 1.0, 1.0, 1.0, 1.0, 1.0, 1.0, 1.0, 1.0, 1.0, 1.0, 1.0, 1.0, 1.0, 1.0, 1.0, 1.0, 1.0, 1.0, 1.0, 1.0, 1.0, 1.0, 1.0, 1.0, 1.0, 1.0, 1.0, 1.0, 1.0, 1.0, 1.0, 1.0, 1.0, 1.0, 1.0, 1.0, 1.0, 1.0, 1.0, 1.0, 1.0, 1.0, 1.0, 1.0, 1.0, 1.0, 1.0, 1.0, 1.0, 1.0, 1.0, 1.0, 1.0, 1.0, 1.0, 1.0, 1.0, 1.0, 1.0, 1.0, 1.0, 1.0, 1.0, 1.0, 1.0, 1.0, 1.0, 1.0, 1.0, 1.0, 1.0, 1.0, 1.0, 1.0, 1.0, 1.0, 1.0, 1.0, 1.0, 1.0, 1.0, 1.0, 1.0, 1.0, 1.0, 1.0, 1.0, 1.0, 1.0, 1.0, 1.0, 1.0, 1.0, 1.0, 1.0, 1.0, 1.0, 1.0, 1.0, 1.0, 1.0, 1.0, 1.0, 1.0, 1.0, 1.0, 1.0, 1.0, 1.0, 1.0, 1.0, 1.0, 1.0, 1.0, 1.0, 1.0, 1.0, 1.0, 1.0, 1.0, 1.0, 1.0, 1.0, 1.0, 1.0, 1.0, 1.0, 1.0, 1.0, 1.0, 1.0, 1.0, 1.0, 1.0, 1.0, 1.0, 1.0, 1.0, 1.0, 1.0, 1.0, 1.0, 1.0, 1.0, 1.0, 1.0, 1.0, 1.0, 1.0, 1.0, 1.0, 1.0, 1.0, 1.0, 1.0, 1.0, 1.0, 1.0, 1.0, 1.0, 1.0, 1.0, 1.0, 1.0, 1.0, 1.0, 1.0, 1.0, 1.0, 1.0, 1.0, 1.0, 1.0, 1.0, 1.0, 1.0, 1.0, 1.0, 1.0, 1.0, 1.0, 1.0, 1.0, 1.0, 1.0, 1.0, 1.0, 1.0, 1.0, 1.0, 1.0, 1.0, 1.0, 1.0, 1.0, 1.0, 1.0, 1.0, 1.0, 1.0, 1.0, 1.0, 1.0, 1.0, 1.0, 1.0, 1.0, 1.0, 1.0, 1.0, 1.0, 1.0, 1.0, 1.0, 1.0, 1.0, 1.0, 1.0, 1.0, 1.0, 1.0, 1.0, 1.0, 1.0, 1.0, 1.0, 1.0, 1.0, 1.0, 1.0, 1.0, 1.0, 1.0, 1.0, 1.0, 1.0, 1.0, 1.0, 1.0, 1.0, 1.0, 1.0, 1.0, 1.0, 1.0, 1.0, 1.0, 1.0, 1.0, 1.0, 1.0, 1.0, 1.0, 1.0, 1.0, 1.0, 1.0, 1.0, 1.0, 1.0, 1.0, 1.0, 1.0, 1.0, 1.0, 1.0, 1.0, 1.0, 1.0, 1.0, 1.0, 1.0, 1.0, 1.0, 1.0, 1.0, 1.0, 1.0, 1.0, 1.0, 1.0, 1.0, 1.0, 1.0, 1.0, 1.0, 1.0, 1.0, 1.0, 1.0, 1.0, 1.0, 1.0, 1.0, 1.0, 1.0, 1.0, 1.0, 1.0, 1.0, 1.0, 1.0, 1.0, 1.0, 1.0, 1.0, 1.0, 1.0, 1.0, 1.0, 1.0, 1.0, 1.0, 1.0, 1.0, 1.0, 1.0, 1.0, 1.0, 1.0, 1.0, 1.0, 1.0, 1.0, 1.0, 1.0, 1.0, 1.0, 1.0, 1.0, 1.0, 1.0, 1.0, 1.0, 1.0, 1.0, 1.0, 1.0, 1.0, 1.0, 1.0, 1.0, 1.0, 1.0, 1.0, 1.0, 1.0, 1.0, 1.0, 1.0, 1.0, 1.0, 1.0, 1.0, 1.0, 1.0, 1.0, 1.0, 1.0, 1.0, 1.0, 1.0, 1.0, 1.0, 1.0, 1.0, 1.0, 1.0, 1.0, 1.0, 1.0, 1.0, 1.0, 1.0, 1.0, 1.0, 1.0, 1.0, 1.0, 1.0, 1.0, 1.0, 1.0, 1.0, 1.0, 1.0, 1.0, 1.0, 1.0, 1.0, 1.0, 1.0, 1.0, 1.0, 1.0, 1.0, 1.0, 1.0, 1.0, 1.0, 1.0, 1.0, 1.0, 1.0, 1.0, 1.0, 1.0, 1.0, 1.0, 1.0, 1.0, 1.0, 1.0, 1.0, 1.0, 1.0, 1.0, 1.0, 1.0, 1.0, 1.0, 1.0, 1.0, 1.0, 1.0, 1.0, 1.0, 1.0, 1.0, 1.0, 1.0, 1.0, 1.0, 1.0, 1.0, 1.0, 1.0, 1.0, 1.0, 1.0, 1.0, 1.0, 1.0, 1.0, 1.0, 1.0, 1.0, 1.0, 1.0, 1.0, 1.0, 1.0, 1.0, 1.0, 1.0, 1.0, 1.0, 1.0, 1.0, 1.0, 1.0, 1.0, 1.0, 1.0, 1.0, 1.0, 1.0, 1.0, 1.0, 1.0, 1.0, 1.0, 1.0, 1.0, 1.0, 1.0, 1.0, 1.0, 1.0, 1.0, 1.0, 1.0, 1.0, 1.0, 1.0, 1.0, 1.0, 1.0, 1.0, 1.0, 1.0, 1.0, 1.0, 1.0, 1.0, 1.0, 1.0, 1.0, 1.0, 1.0, 1.0, 1.0, 1.0, 1.0, 1.0, 1.0, 1.0, 1.0, 1.0, 1.0, 1.0, 1.0, 1.0, 1.0, 1.0, 1.0, 1.0, 1.0, 1.0, 1.0, 1.0, 1.0, 1.0, 1.0, 1.0, 1.0, 1.0, 1.0, 1.0, 1.0, 1.0, 1.0, 1.0, 1.0, 1.0, 1.0, 1.0, 1.0, 1.0, 1.0, 1.0, 1.0, 1.0, 1.0, 1.0, 1.0, 1.0, 1.0, 1.0, 1.0, 1.0, 1.0, 1.0, 1.0, 1.0, 1.0, 1.0, 1.0, 1.0, 1.0, 1.0, 1.0, 1.0, 1.0, 1.0, 1.0, 1.0, 1.0, 1.0, 1.0, 1.0, 1.0, 1.0, 1.0, 1.0, 1.0, 1.0, 1.0, 1.0, 1.0, 1.0, 1.0, 1.0, 1.0, 1.0, 1.0, 1.0, 1.0, 1.0, 1.0, 1.0, 1.0, 1.0, 1.0, 1.0, 1.0, 1.0, 1.0, 1.0, 1.0, 1.0, 1.0, 1.0, 1.0, 1.0, 1.0, 1.0, 1.0, 1.0, 1.0, 1.0, 1.0, 1.0, 1.0, 1.0, 1.0, 1.0, 1.0, 1.0, 1.0, 1.0, 1.0, 1.0, 1.0, 1.0, 1.0, 1.0, 1.0, 1.0, 1.0, 1.0, 1.0, 1.0, 1.0, 1.0, 1.0, 1.0, 1.0, 1.0, 1.0, 1.0, 1.0, 1.0, 1.0, 1.0, 1.0, 1.0, 1.0, 1.0, 1.0, 1.0, 1.0, 1.0, 1.0, 1.0, 1.0, 1.0, 1.0, 1.0, 1.0, 1.0, 1.0, 1.0, 1.0, 1.0, 1.0, 1.0, 1.0, 1.0, 1.0, 1.0, 1.0, 1.0, 1.0, 1.0, 1.0, 1.0, 1.0, 1.0, 1.0, 1.0, 1.0, 1.0, 1.0, 1.0, 1.0, 1.0, 1.0, 1.0, 1.0, 1.0, 1.0, 1.0, 1.0, 1.0, 1.0, 1.0, 1.0, 1.0, 1.0, 1.0, 1.0, 1.0, 1.0, 1.0, 1.0, 1.0, 1.0, 1.0, 1.0, 1.0, 1.0, 1.0, 1.0, 1.0, 1.0, 1.0, 1.0, 1.0, 1.0, 1.0, 1.0, 1.0, 1.0, 1.0, 1.0, 1.0, 1.0, 1.0, 1.0, 1.0, 1.0, 1.0, 1.0, 1.0, 1.0, 1.0, 1.0, 1.0, 1.0, 1.0, 1.0, 1.0, 1.0, 1.0, 1.0, 1.0, 1.0, 1.0, 1.0, 1.0, 1.0, 1.0, 1.0, 1.0, 1.0, 1.0, 1.0, 1.0, 1.0, 1.0, 1.0, 1.0, 1.0, 1.0, 1.0, 1.0, 1.0, 1.0, 1.0, 1.0, 1.0, 1.0, 1.0, 1.0, 1.0, 1.0, 1.0, 1.0, 1.0, 1.0, 1.0, 1.0, 1.0, 1.0, 1.0, 1.0, 1.0, 1.0, 1.0, 1.0, 1.0, 1.0, 1.0, 1.0, 1.0, 1.0, 1.0, 1.0, 1.0, 1.0, 1.0, 1.0, 1.0, 1.0, 1.0, 1.0, 1.0, 1.0, 1.0, 1.0, 1.0, 1.0, 1.0, 1.0, 1.0, 1.0, 1.0, 1.0, 1.0, 1.0, 1.0, 1.0, 1.0, 1.0, 1.0, 1.0, 1.0, 1.0, 1.0, 1.0, 1.0, 1.0, 1.0, 1.0, 1.0, 1.0, 1.0, 1.0, 1.0, 1.0, 1.0, 1.0, 1.0, 1.0, 1.0, 1.0, 1.0, 1.0, 1.0, 1.0, 1.0, 1.0, 1.0, 1.0, 1.0, 1.0, 1.0, 1.0, 1.0, 1.0, 1.0, 1.0, 1.0, 1.0, 1.0, 1.0, 1.0, 1.0, 1.0, 1.0, 1.0, 1.0, 1.0, 1.0, 1.0, 1.0, 1.0, 1.0, 1.0, 1.0, 1.0, 1.0, 1.0, 1.0, 1.0, 1.0, 1.0, 1.0, 1.0, 1.0, 1.0, 1.0, 1.0, 1.0, 1.0, 1.0, 1.0, 1.0, 1.0, 1.0, 1.0, 1.0, 1.0, 1.0, 1.0, 1.0, 1.0, 1.0, 1.0, 1.0, 1.0, 1.0, 1.0, 1.0, 1.0, 1.0, 1.0, 1.0, 1.0, 1.0, 1.0, 1.0, 1.0, 1.0, 1.0, 1.0, 1.0, 1.0, 1.0, 1.0, 1.0, 1.0, 1.0, 1.0, 1.0, 1.0, 1.0, 1.0, 1.0, 1.0, 1.0, 1.0, 1.0, 1.0, 1.0, 1.0, 1.0, 1.0, 1.0, 1.0, 1.0, 1.0, 1.0, 1.0, 1.0, 1.0, 1.0, 1.0, 1.0, 1.0, 1.0, 1.0, 1.0, 1.0, 1.0, 1.0, 1.0, 1.0, 1.0, 1.0, 1.0, 1.0, 1.0, 1.0, 1.0, 1.0, 1.0, 1.0, 1.0, 1.0, 1.0, 1.0, 1.0, 1.0, 1.0, 1.0, 1.0, 1.0, 1.0, 1.0, 1.0, 1.0, 1.0, 1.0, 1.0, 1.0, 1.0, 1.0, 1.0, 1.0, 1.0, 1.0, 1.0, 1.0, 1.0, 1.0, 1.0, 1.0, 1.0, 1.0, 1.0, 1.0, 1.0, 1.0, 1.0, 1.0, 1.0, 1.0, 1.0, 1.0, 1.0, 1.0, 1.0, 1.0, 1.0, 1.0, 1.0, 1.0, 1.0, 1.0, 1.0, 1.0, 1.0, 1.0, 1.0, 1.0, 1.0, 1.0, 1.0, 1.0, 1.0, 1.0, 1.0, 1.0, 1.0, 1.0, 1.0, 1.0, 1.0, 1.0, 1.0, 1.0, 1.0, 1.0, 1.0, 1.0, 1.0, 1.0, 1.0, 1.0, 1.0, 1.0, 1.0, 1.0, 1.0, 1.0, 1.0, 1.0, 1.0, 1.0, 1.0, 1.0, 1.0, 1.0, 1.0, 1.0, 1.0, 1.0, 1.0, 1.0, 1.0, 1.0, 1.0, 1.0, 1.0, 1.0, 1.0, 1.0, 1.0, 1.0, 1.0, 1.0, 1.0, 1.0, 1.0, 1.0, 1.0, 1.0, 1.0, 1.0, 1.0, 1.0, 1.0, 1.0, 1.0, 1.0, 1.0, 1.0, 1.0, 1.0, 1.0, 1.0, 1.0, 1.0, 1.0, 1.0, 1.0, 1.0, 1.0, 1.0, 1.0, 1.0, 1.0, 1.0, 1.0, 1.0, 1.0, 1.0, 1.0, 1.0, 1.0, 1.0, 1.0, 1.0, 1.0, 1.0, 1.0, 1.0, 1.0, 1.0, 1.0, 1.0, 1.0, 1.0, 1.0, 1.0, 1.0, 1.0, 1.0, 1.0, 1.0, 1.0, 1.0, 1.0, 1.0, 1.0, 1.0, 1.0, 1.0, 1.0, 1.0, 1.0, 1.0, 1.0, 1.0, 1.0, 1.0, 1.0, 1.0, 1.0, 1.0, 1.0, 1.0, 1.0, 1.0, 1.0, 1.0, 1.0, 1.0, 1.0, 1.0, 1.0, 1.0, 1.0, 1.0, 1.0, 1.0, 1.0, 1.0, 1.0, 1.0, 1.0, 1.0, 1.0, 1.0, 1.0, 1.0, 1.0, 1.0, 1.0, 1.0, 1.0, 1.0, 1.0, 1.0, 1.0, 1.0, 1.0, 1.0, 1.0, 1.0, 1.0, 1.0, 1.0, 1.0, 1.0, 1.0, 1.0, 1.0, 1.0, 1.0, 1.0, 1.0, 1.0, 1.0, 1.0, 1.0, 1.0, 1.0, 1.0, 1.0, 1.0, 1.0, 1.0, 1.0, 1.0, 1.0, 1.0, 1.0, 1.0, 1.0, 1.0, 1.0, 1.0, 1.0, 1.0, 1.0, 1.0, 1.0, 1.0, 1.0, 1.0, 1.0, 1.0, 1.0, 1.0, 1.0, 1.0, 1.0, 1.0, 1.0, 1.0, 1.0, 1.0, 1.0, 1.0, 1.0, 1.0, 1.0, 1.0, 1.0, 1.0, 1.0, 1.0, 1.0, 1.0, 1.0, 1.0, 1.0, 1.0, 1.0, 1.0, 1.0, 1.0, 1.0, 1.0, 1.0, 1.0, 1.0, 1.0, 1.0, 1.0, 1.0, 1.0, 1.0, 1.0, 1.0, 1.0, 1.0, 1.0, 1.0, 1.0, 1.0, 1.0, 1.0, 1.0, 1.0, 1.0, 1.0, 1.0, 1.0, 1.0, 1.0, 1.0, 1.0, 1.0, 1.0, 1.0, 1.0, 1.0, 1.0, 1.0, 1.0, 1.0, 1.0, 1.0, 1.0, 1.0, 1.0, 1.0, 1.0, 1.0, 1.0, 1.0, 1.0, 1.0, 1.0, 1.0, 1.0, 1.0, 1.0, 1.0, 1.0, 1.0, 1.0, 1.0, 1.0, 1.0, 1.0, 1.0, 1.0, 1.0, 1.0, 1.0, 1.0, 1.0, 1.0, 1.0, 1.0, 1.0, 1.0, 1.0, 1.0, 1.0, 1.0, 1.0, 1.0, 1.0, 1.0, 1.0, 1.0, 1.0, 1.0, 1.0, 1.0, 1.0, 1.0, 1.0, 1.0, 1.0, 1.0, 1.0, 1.0, 1.0, 1.0, 1.0, 1.0, 1.0, 1.0, 1.0, 1.0, 1.0, 1.0, 1.0, 1.0, 1.0, 1.0, 1.0, 1.0, 1.0, 1.0, 1.0, 1.0, 1.0, 1.0, 1.0, 1.0, 1.0, 1.0, 1.0, 1.0, 1.0, 1.0, 1.0, 1.0, 1.0, 1.0, 1.0, 1.0, 1.0, 1.0, 1.0, 1.0, 1.0, 1.0, 1.0, 1.0, 1.0, 1.0, 1.0, 1.0, 1.0, 1.0, 1.0, 1.0, 1.0, 1.0, 1.0, 1.0, 1.0, 1.0, 1.0, 1.0, 1.0, 1.0, 1.0, 1.0, 1.0, 1.0, 1.0, 1.0, 1.0, 1.0, 1.0, 1.0, 1.0, 1.0, 1.0, 1.0, 1.0, 1.0, 1.0, 1.0, 1.0, 1.0, 1.0, 1.0, 1.0, 1.0, 1.0, 1.0, 1.0, 1.0, 1.0, 1.0, 1.0, 1.0, 1.0, 1.0, 1.0, 1.0, 1.0, 1.0, 1.0, 1.0, 1.0, 1.0, 1.0, 1.0, 1.0, 1.0, 1.0, 1.0, 1.0, 1.0, 1.0, 1.0, 1.0, 1.0, 1.0, 1.0, 1.0, 1.0, 1.0, 1.0, 1.0, 1.0, 1.0, 1.0, 1.0, 1.0, 1.0, 1.0, 1.0, 1.0, 1.0, 1.0, 1.0, 1.0, 1.0, 1.0, 1.0, 1.0, 1.0, 1.0, 1.0, 1.0, 1.0, 1.0, 1.0, 1.0, 1.0, 1.0, 1.0, 1.0, 1.0, 1.0, 1.0, 1.0, 1.0, 1.0, 1.0, 1.0, 1.0, 1.0, 1.0, 1.0, 1.0, 1.0, 1.0, 1.0, 1.0, 1.0, 1.0, 1.0, 1.0, 1.0, 1.0, 1.0, 1.0, 1.0, 1.0, 1.0, 1.0, 1.0, 1.0, 1.0, 1.0, 1.0, 1.0, 1.0, 1.0, 1.0, 1.0, 1.0, 1.0, 1.0, 1.0, 1.0, 1.0, 1.0, 1.0, 1.0, 1.0, 1.0, 1.0, 1.0, 1.0, 1.0, 1.0, 1.0, 1.0, 1.0, 1.0, 1.0, 1.0, 1.0, 1.0, 1.0, 1.0, 1.0, 1.0, 1.0, 1.0, 1.0, 1.0, 1.0, 1.0, 1.0, 1.0, 1.0, 1.0, 1.0, 1.0, 1.0, 1.0, 1.0, 1.0, 1.0, 1.0, 1.0, 1.0, 1.0, 1.0, 1.0, 1.0, 1.0, 1.0, 1.0, 1.0, 1.0, 1.0, 1.0, 1.0, 1.0, 1.0, 1.0, 1.0, 1.0, 1.0, 1.0, 1.0, 1.0, 1.0, 1.0, 1.0, 1.0, 1.0, 1.0, 1.0, 1.0, 1.0, 1.0, 1.0, 1.0, 1.0, 1.0, 1.0, 1.0, 1.0, 1.0, 1.0, 1.0, 1.0, 1.0, 1.0, 1.0, 1.0, 1.0, 1.0, 1.0, 1.0, 1.0, 1.0, 1.0, 1.0, 1.0, 1.0, 1.0, 1.0, 1.0, 1.0, 1.0, 1.0, 1.0, 1.0, 1.0, 1.0, 1.0, 1.0, 1.0, 1.0, 1.0, 1.0, 1.0, 1.0, 1.0, 1.0, 1.0, 1.0, 1.0, 1.0, 1.0, 1.0, 1.0, 1.0, 1.0, 1.0, 1.0, 1.0, 1.0, 1.0, 1.0, 1.0, 1.0, 1.0, 1.0, 1.0, 1.0, 1.0, 1.0, 1.0, 1.0, 1.0, 1.0, 1.0, 1.0, 1.0, 1.0, 1.0, 1.0, 1.0, 1.0, 1.0, 1.0, 1.0, 1.0, 1.0, 1.0, 1.0, 1.0, 1.0, 1.0, 1.0, 1.0, 1.0, 1.0, 1.0, 1.0, 1.0, 1.0, 1.0, 1.0, 1.0, 1.0, 1.0, 1.0, 1.0, 1.0, 1.0, 1.0, 1.0, 1.0, 1.0, 1.0, 1.0, 1.0, 1.0, 1.0, 1.0, 1.0, 1.0, 1.0, 1.0, 1.0, 1.0, 1.0, 1.0, 1.0, 1.0, 1.0, 1.0, 1.0, 1.0, 1.0, 1.0, 1.0, 1.0, 1.0, 1.0, 1.0, 1.0, 1.0, 1.0, 1.0, 1.0, 1.0, 1.0, 1.0, 1.0, 1.0, 1.0, 1.0, 1.0, 1.0, 1.0, 1.0, 1.0, 1.0, 1.0, 1.0, 1.0, 1.0, 1.0, 1.0, 1.0, 1.0, 1.0, 1.0, 1.0, 1.0, 1.0, 1.0, 1.0, 1.0, 1.0, 1.0, 1.0, 1.0, 1.0, 1.0, 1.0, 1.0, 1.0, 1.0, 1.0, 1.0, 1.0, 1.0, 1.0, 1.0, 1.0, 1.0, 1.0, 1.0, 1.0, 1.0, 1.0, 1.0, 1.0, 1.0, 1.0, 1.0, 1.0, 1.0, 1.0, 1.0, 1.0, 1.0, 1.0, 1.0, 1.0, 1.0, 1.0, 1.0, 1.0, 1.0, 1.0, 1.0, 1.0, 1.0, 1.0, 1.0, 1.0, 1.0, 1.0, 1.0, 1.0, 1.0, 1.0, 1.0, 1.0, 1.0, 1.0, 1.0, 1.0, 1.0, 1.0, 1.0, 1.0, 1.0, 1.0, 1.0, 1.0, 1.0, 1.0, 1.0, 1.0, 1.0, 1.0, 1.0, 1.0, 1.0, 1.0, 1.0, 1.0, 1.0, 1.0, 1.0, 1.0, 1.0, 1.0, 1.0, 1.0, 1.0, 1.0, 1.0, 1.0, 1.0, 1.0, 1.0, 1.0, 1.0, 1.0, 1.0, 1.0, 1.0, 1.0, 1.0, 1.0, 1.0, 1.0, 1.0, 1.0, 1.0, 1.0, 1.0, 1.0, 1.0, 1.0, 1.0, 1.0, 1.0, 1.0, 1.0, 1.0, 1.0, 1.0, 1.0, 1.0, 1.0, 1.0, 1.0, 1.0, 1.0, 1.0, 1.0, 1.0])
me_simplerrig.materials.append(mat_npcs)
me_simplerrig.use_remesh_preserve_volume = False
me_simplerrig.use_remesh_preserve_attributes = False
me_simplerrig.use_mirror_x = True
me_simplerrig.auto_texspace = False
me_simplerrig.update()
arm_simplerrig = bpy.data.armatures.new('simplerrig')  # bones are not reproduced

# ---- objects
ob_malenpc8 = bpy.data.objects.new('malenpc8', me_simplerrig)
ob_simplerrig = bpy.data.objects.new('simplerrig', arm_simplerrig)

# ---- transforms, parenting, visibility, modifiers, constraints
ob_malenpc8.parent = ob_simplerrig
ob_malenpc8.location = (0.0, 0.0, 0.0)
ob_malenpc8.lineart.crease_threshold = 0.0
ob_malenpc8.use_mesh_mirror_x = True
_vg = ob_malenpc8.vertex_groups.new(name='head')
for _i, _w in zip([0, 2, 36, 41, 42, 43, 44, 45, 46, 47, 48, 49, 50, 51, 52, 54, 56, 90, 95, 96, 103, 104, 105, 106, 107, 108, 109, 110, 111, 112, 113, 114, 115, 116, 117, 118, 119, 120, 121], [0.0, 0.007632, 0.003816, 1.0, 1.0, 1.0, 1.0, 1.0, 1.0, 1.0, 1.0, 1.0, 1.0, 1.0, 1.0, 0.0, 0.007632, 0.003816, 0.0, 0.0, 1.0, 1.0, 1.0, 1.0, 1.0, 1.0, 1.0, 1.0, 1.0, 1.0, 1.0, 1.0, 1.0, 1.0, 1.0, 1.0, 1.0, 1.0, 1.0]): _vg.add([_i], _w, 'REPLACE')
_vg = ob_malenpc8.vertex_groups.new(name='upperribcage')
for _i, _w in zip([0, 2, 3, 19, 34, 36, 37, 38, 41, 42, 43, 44, 45, 46, 47, 48, 49, 50, 51, 52, 54, 56, 57, 73, 88, 90, 91, 92, 95, 96, 98, 103, 104, 105, 106, 107, 108, 109, 110, 111, 112, 113, 114, 115, 116, 117, 118, 119, 120, 121], [0.1862, 1.0, 1.0, 0.0, 0.09311, 0.5, 0.5, 0.09311, 0.1862, 0.1862, 0.1862, 0.1862, 0.1862, 0.1862, 0.5931, 0.5931, 0.5931, 0.7966, 0.1862, 0.3897, 0.1862, 1.0, 1.0, 0.0, 0.09311, 0.5, 0.5, 0.09311, 0.9847, 1.0, 0.5, 0.1862, 1.0, 1.0, 1.0, 1.0, 1.0, 1.0, 0.1862, 0.1862, 0.1862, 0.1862, 0.1862, 0.5931, 0.5931, 0.5931, 0.7966, 0.1862, 1.0, 0.3897]): _vg.add([_i], _w, 'REPLACE')
_vg = ob_malenpc8.vertex_groups.new(name='shoulderRight')
for _i, _w in zip([0, 2, 3, 19, 34, 37, 38, 41, 42, 43, 44, 45, 46, 47, 48, 49, 50, 51, 52, 73, 95, 96, 98, 104, 105, 106, 107, 108, 109, 120], [0.0, 0.0, 0.0, 0.0, 1.0, 0.0, 1.0, 0.0, 0.0, 0.0, 0.0, 0.0, 0.0, 0.0, 0.0, 0.0, 0.0, 0.0, 0.0, 0.0, 0.0, 0.0, 0.0, 0.0, 0.0, 0.0, 0.0, 0.0, 0.0, 0.0]): _vg.add([_i], _w, 'REPLACE')
_vg = ob_malenpc8.vertex_groups.new(name='shoulderLeft')
for _i, _w in zip([19, 54, 56, 57, 73, 88, 91, 92, 95, 96, 98, 103, 104, 105, 106, 107, 108, 109, 110, 111, 112, 113, 114, 115, 116, 117, 118, 119, 120, 121], [0.0, 0.0, 0.0, 0.0, 0.0, 1.0, 0.0, 1.0, 0.0, 0.0, 0.0, 0.0, 0.0, 0.0, 0.0, 0.0, 0.0, 0.0, 0.0, 0.0, 0.0, 0.0, 0.0, 0.0, 0.0, 0.0, 0.0, 0.0, 0.0, 0.0]): _vg.add([_i], _w, 'REPLACE')
_vg = ob_malenpc8.vertex_groups.new(name='upperarmRight')
for _i, _w in zip([0, 2, 3, 16, 17, 18, 19, 34, 35, 36, 37, 38, 40, 41, 42, 43, 44, 45, 46, 51, 98], [0.0, 1.0, 1.0, 1.0, 1.0, 1.0, 1.0, 1.0, 0.0, 1.0, 1.0, 1.0, 0.6183, 0.0, 0.0, 0.0, 0.0, 0.0, 0.0, 0.0, 0.0]): _vg.add([_i], _w, 'REPLACE')
_vg = ob_malenpc8.vertex_groups.new(name='upperarmLeft')
for _i, _w in zip([54, 56, 57, 70, 71, 72, 73, 88, 89, 90, 91, 92, 98, 101, 103, 110, 111, 112, 113, 114, 119], [0.0, 1.0, 1.0, 1.0, 1.0, 1.0, 1.0, 1.0, 0.0, 1.0, 1.0, 1.0, 0.0, 0.6183, 0.0, 0.0, 0.0, 0.0, 0.0, 0.0, 0.0]): _vg.add([_i], _w, 'REPLACE')
_vg = ob_malenpc8.vertex_groups.new(name='lowerarmRight')
for _i, _w in zip([16, 17, 18, 20, 21, 22, 36, 37, 40], [0.9289, 1.0, 1.0, 1.0, 1.0, 1.0, 1.0, 0.0, 0.9983]): _vg.add([_i], _w, 'REPLACE')
_vg = ob_malenpc8.vertex_groups.new(name='lowerarmLeft')
for _i, _w in zip([70, 71, 72, 74, 75, 76, 90, 91, 101], [0.9289, 1.0, 1.0, 1.0, 1.0, 1.0, 1.0, 0.0, 0.9983]): _vg.add([_i], _w, 'REPLACE')
_vg = ob_malenpc8.vertex_groups.new(name='palmRight')
for _i, _w in zip([20, 21, 22, 23, 24, 25], [0.4445, 0.9966, 1.0, 1.0, 1.0, 0.9971]): _vg.add([_i], _w, 'REPLACE')
_vg = ob_malenpc8.vertex_groups.new(name='palmLeft')
for _i, _w in zip([74, 75, 76, 77, 78, 79], [0.4445, 0.9966, 1.0, 1.0, 1.0, 0.9971]): _vg.add([_i], _w, 'REPLACE')
_vg = ob_malenpc8.vertex_groups.new(name='thumbbaseRight')
for _i, _w in zip([24, 25, 30, 32], [0.1163, 0.9795, 1.0, 1.0]): _vg.add([_i], _w, 'REPLACE')
_vg = ob_malenpc8.vertex_groups.new(name='thumbbaseLeft')
for _i, _w in zip([78, 79, 84, 86], [0.1163, 0.9795, 1.0, 1.0]): _vg.add([_i], _w, 'REPLACE')
_vg = ob_malenpc8.vertex_groups.new(name='thumbRight')
for _i, _w in zip([25, 30, 31, 32], [1.0, 1.0, 1.0, 1.0]): _vg.add([_i], _w, 'REPLACE')
_vg = ob_malenpc8.vertex_groups.new(name='thumbLeft')
for _i, _w in zip([79, 84, 85, 86], [1.0, 1.0, 1.0, 1.0]): _vg.add([_i], _w, 'REPLACE')
_vg = ob_malenpc8.vertex_groups.new(name='fingerbaseRight')
for _i, _w in zip([23, 24, 25, 26, 27, 28], [1.0, 1.0, 0.9995, 1.0, 0.9989, 0.9859]): _vg.add([_i], _w, 'REPLACE')
_vg = ob_malenpc8.vertex_groups.new(name='fingerbaseLeft')
for _i, _w in zip([77, 78, 79, 80, 81, 82], [1.0, 1.0, 0.9995, 1.0, 0.9989, 0.9859]): _vg.add([_i], _w, 'REPLACE')
_vg = ob_malenpc8.vertex_groups.new(name='fingertipsRight')
for _i, _w in zip([26, 27, 28, 29], [1.0, 1.0, 1.0, 1.0]): _vg.add([_i], _w, 'REPLACE')
_vg = ob_malenpc8.vertex_groups.new(name='fingertipsLeft')
for _i, _w in zip([80, 81, 82, 83], [1.0, 1.0, 1.0, 1.0]): _vg.add([_i], _w, 'REPLACE')
_vg = ob_malenpc8.vertex_groups.new(name='lowerribcage')
for _i, _w in zip([0, 2, 3, 16, 19, 20, 23, 24, 25, 27, 28, 34, 35, 36, 37, 38, 40, 41, 42, 43, 44, 45, 46, 47, 48, 49, 50, 51, 52, 54, 56, 57, 70, 73, 74, 77, 78, 79, 81, 82, 88, 89, 90, 91, 92, 94, 95, 96, 98, 101, 102, 103, 104, 105, 106, 107, 108, 109, 110, 111, 112, 113, 114, 115, 116, 117, 118, 119, 120, 121], [1.0, 1.0, 1.0, 0.0, 0.0, 0.0, 0.0, 0.0, 0.0, 0.0, 0.0, 1.0, 0.0, 0.0, 0.0, 1.0, 0.0, 0.0, 0.0, 0.0, 0.0, 0.0, 0.0, 0.0, 0.0, 0.0, 0.0, 0.0, 0.0, 1.0, 1.0, 1.0, 0.0, 0.0, 0.0, 0.0, 0.0, 0.0, 0.0, 0.0, 1.0, 0.0, 0.0, 0.0, 1.0, 1.0, 1.0, 1.0, 1.0, 0.0, 0.0, 0.0, 0.0, 0.0, 0.0, 0.0, 0.0, 0.0, 0.0, 0.0, 0.0, 0.0, 0.0, 0.0, 0.0, 0.0, 0.0, 0.0, 0.0, 0.0]): _vg.add([_i], _w, 'REPLACE')
_vg = ob_malenpc8.vertex_groups.new(name='lowerback')
for _i, _w in zip([1, 2, 4, 33, 35, 53, 55, 56, 58, 87, 89, 94, 97, 98, 99, 100, 102, 122], [1.0, 0.0, 0.0, 0.0, 1.0, 0.25, 1.0, 0.0, 0.0, 0.0, 1.0, 1.0, 1.0, 0.0, 1.0, 0.0, 1.0, 0.25]): _vg.add([_i], _w, 'REPLACE')
_vg = ob_malenpc8.vertex_groups.new(name='thighLeft')
for _i, _w in zip([4, 6, 35, 53, 55, 56, 57, 58, 59, 60, 61, 64, 65, 66, 67, 68, 69, 71, 72, 87, 89, 90, 93, 96, 97, 98, 99, 100, 102, 122], [0.0, 0.0, 0.07611, 0.25, 1.0, 0.0, 0.0, 1.0, 1.0, 1.0, 0.0, 0.0, 0.0, 0.0, 0.0, 0.0, 0.0, 0.0, 0.0, 0.04113, 0.1224, 0.0, 1.0, 0.0, 1.0, 0.0, 0.0, 1.0, 0.0, 1.0]): _vg.add([_i], _w, 'REPLACE')
_vg = ob_malenpc8.vertex_groups.new(name='thighRight')
for _i, _w in zip([1, 2, 3, 4, 5, 6, 7, 10, 11, 12, 13, 14, 15, 17, 18, 33, 35, 36, 39, 53, 58, 60, 89, 96, 97, 98, 99, 100, 102, 122], [1.0, 0.0, 0.0, 1.0, 1.0, 1.0, 0.0, 0.0, 0.0, 0.0, 0.0, 0.0, 0.0, 0.0, 0.0, 0.04113, 0.1224, 0.0, 1.0, 1.0, 0.0, 0.0, 0.07611, 0.0, 1.0, 0.0, 0.0, 1.0, 0.0, 0.25]): _vg.add([_i], _w, 'REPLACE')
_vg = ob_malenpc8.vertex_groups.new(name='shinRight')
for _i, _w in zip([1, 3, 4, 5, 6, 7, 8, 9, 10, 11, 12, 13, 14, 15, 33, 35, 39, 58, 94], [0.0, 0.0, 1.0, 0.0, 1.0, 1.0, 0.1681, 1.0, 0.2768, 0.0, 0.0, 0.0, 0.0, 0.0, 1.0, 0.0, 1.0, 0.0, 0.0]): _vg.add([_i], _w, 'REPLACE')
_vg = ob_malenpc8.vertex_groups.new(name='shinLeft')
for _i, _w in zip([4, 55, 57, 58, 59, 60, 61, 62, 63, 64, 65, 66, 67, 68, 69, 87, 89, 93, 94], [0.0, 0.0, 0.0, 1.0, 0.0, 1.0, 1.0, 0.1681, 1.0, 0.2768, 0.0, 0.0, 0.0, 0.0, 0.0, 1.0, 0.0, 1.0, 0.0]): _vg.add([_i], _w, 'REPLACE')
_vg = ob_malenpc8.vertex_groups.new(name='tarsalRight')
_vg.add([11, 12, 13, 14, 15], 1.0, 'REPLACE')
_vg = ob_malenpc8.vertex_groups.new(name='tarsalLeft')
_vg.add([65, 66, 67, 68, 69], 1.0, 'REPLACE')
_vg = ob_malenpc8.vertex_groups.new(name='toesRight')
_vg.add([13, 14, 15], 1.0, 'REPLACE')
_vg = ob_malenpc8.vertex_groups.new(name='toesLeft')
_vg.add([67, 68, 69], 1.0, 'REPLACE')
_vg = ob_malenpc8.vertex_groups.new(name='toeRight')
_vg.add([7, 8, 9, 10, 11, 12, 13, 14, 15], 1.0, 'REPLACE')
_vg = ob_malenpc8.vertex_groups.new(name='footRight')
for _i, _w in zip([6, 7, 8, 9, 10, 11, 12, 15, 33], [0.0, 1.0, 1.0, 1.0, 1.0, 1.0, 1.0, 1.0, 0.0]): _vg.add([_i], _w, 'REPLACE')
_vg = ob_malenpc8.vertex_groups.new(name='toeLeft')
_vg.add([61, 62, 63, 64, 65, 66, 67, 68, 69], 1.0, 'REPLACE')
_vg = ob_malenpc8.vertex_groups.new(name='footLeft')
for _i, _w in zip([60, 61, 62, 63, 64, 65, 66, 69, 87], [0.0, 1.0, 1.0, 1.0, 1.0, 1.0, 1.0, 1.0, 0.0]): _vg.add([_i], _w, 'REPLACE')
_m = ob_malenpc8.modifiers.new('Armature', 'ARMATURE')
_m.object = ob_simplerrig
ob_simplerrig.location = (0.0, 0.0, 0.0)
ob_simplerrig.show_in_front = True
ob_simplerrig.lineart.crease_threshold = 0.0

# ---- collection membership
col_collection_1.objects.link(ob_malenpc8)
col_collection_2.objects.link(ob_simplerrig)

# ---- scene / render settings (as saved in the file)
scene.frame_start = 1; scene.frame_end = 1120; scene.frame_set(0)
scene.render.engine = 'BLENDER_EEVEE_NEXT'
scene.render.image_settings.color_mode = 'RGB'
scene.render.image_settings.compression = 100
scene.render.resolution_x = 1080
scene.render.resolution_y = 1920
scene.render.resolution_percentage = 50
scene.render.fps = 60
scene.render.dither_intensity = 0.0
scene.cycles.use_denoising = False
scene.cycles.samples = 10
scene.cycles.sampling_pattern = 'TABULATED_SOBOL'
scene.cycles.light_sampling_threshold = 0.0
scene.cycles.use_adaptive_sampling = False
scene.cycles.use_light_tree = False
scene.cycles.blur_glossy = 0.0
scene.cycles.volume_bounces = 1
scene.cycles.pixel_filter_type = 'GAUSSIAN'
scene.cycles.sample_clamp_indirect = 0.0
scene.view_settings.view_transform = 'Standard'
bpy.context.view_layer.update()

# ---- added for rendering (the .blend has no active camera): camera
cam_auto = bpy.data.cameras.new('AutoCamera')
cam_auto.lens = 50.0
cam_auto.sensor_width = 36.0
cam_auto.clip_end = 1000.0
ob_auto_camera = bpy.data.objects.new('AutoCamera', cam_auto)
scene.collection.objects.link(ob_auto_camera)
ob_auto_camera.location = (2.72366, -3.24616, 3.46358)
ob_auto_camera.rotation_euler = (1.09748, -7.21219e-08, 0.694738)
scene.camera = ob_auto_camera
bpy.context.view_layer.update()
